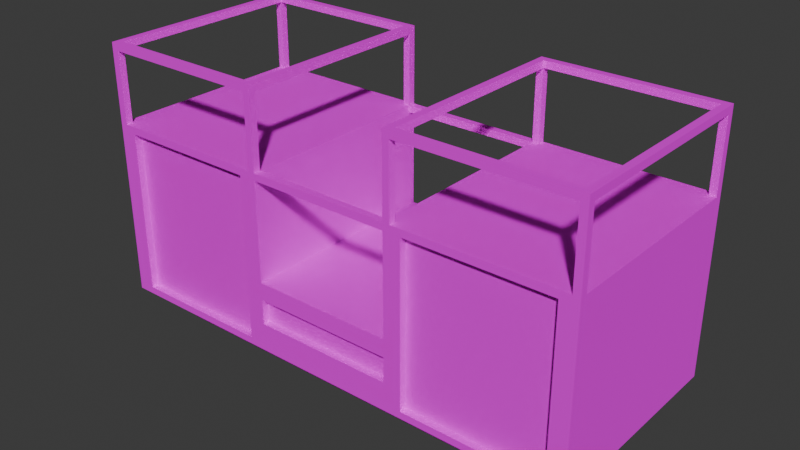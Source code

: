 # Source: cafet.blend  (saved by Blender 4.1.24; exported with 4.5.12 LTS)
import bpy
from mathutils import Matrix  # noqa: F401  (used for matrix-valued properties, if any)

bpy.ops.wm.read_factory_settings(use_empty=True)
scene = bpy.context.scene
scene.name = 'Scene'

# ---- collections
col_collection = bpy.data.collections.new('Collection'); scene.collection.children.link(col_collection)

# ---- images (referenced by path relative to the original .blend; pixels are not part of the script)
import os
ASSET_DIR = os.environ.get("B2B_ASSET_DIR", "")  # directory of the original .blend (textures are referenced by path, not embedded)
HERE = os.path.dirname(os.path.abspath(__file__))  # packed textures are extracted next to this script under _unpacked/

def load_image(name, relpath, width, height, colorspace="sRGB"):
    """Load a texture the original file referenced (path relative to the .blend, or extracted next to this script)."""
    p = next((c for c in (os.path.join(HERE, relpath), os.path.join(ASSET_DIR, relpath)) if relpath and os.path.exists(c)), "")
    if p:
        img = bpy.data.images.load(p, check_existing=True)
        img.name = name
    else:  # same state as the original file: an image datablock whose file is absent (Cycles renders it pink)
        img = bpy.data.images.new(name, width, height)
        img.source = "FILE"
        img.filepath = "//" + (relpath or name)
    img.colorspace_settings.name = colorspace
    return img
img_1 = load_image('�������� �1', '�������� �1', 1024, 1024, 'sRGB')
img_2 = load_image('�������� �2', '�������� �2', 1024, 1024, 'sRGB')

# ---- materials (node trees are filled in below, after node groups)
mat_1 = bpy.data.materials.new('�������� �1')
mat_1.use_transparent_shadow = False
mat_1.diffuse_color = (0.8431, 0.8157, 0.7529, 1.0)
mat_1.roughness = 0.9553
mat_1.specular_intensity = 0.8
mat_1.metallic = 1.0
mat_2 = bpy.data.materials.new('�������� �2')
mat_2.use_transparent_shadow = False
mat_2.diffuse_color = (1.0, 1.0, 1.0, 1.0)
mat_2.roughness = 0.9553
mat_2.specular_intensity = 0.8
mat_2.metallic = 1.0

# ---- material node trees
mat_1.use_nodes = True; mat_1.node_tree.nodes.clear()
_N = mat_1.node_tree.nodes; _L = mat_1.node_tree.links
n0 = _N.new('ShaderNodeBsdfPrincipled'); n0.name = 'Principled BSDF'; n0.location = (10, 300)
n0.inputs[1].default_value = 1.0
n0.inputs[2].default_value = 0.9553
n0.inputs[13].default_value = 0.8
n0.inputs[27].default_value = (0.0, 0.0, 0.0, 1.0)
n0.inputs[28].default_value = 1.0
n1 = _N.new('ShaderNodeOutputMaterial'); n1.name = 'Material Output'; n1.location = (300, 300)
n2 = _N.new('ShaderNodeNormalMap'); n2.name = 'Normal Map'; n2.location = (-300, -300)
n2.label = 'Normal/Map'
n3 = _N.new('ShaderNodeTexImage'); n3.name = 'Image Texture'; n3.location = (-300, 600)
n3.image = img_1
_L.new(n0.outputs[0], n1.inputs[0])
_L.new(n2.outputs[0], n0.inputs[5])
_L.new(n3.outputs[0], n0.inputs[0])
n1.is_active_output = True
mat_2.use_nodes = True; mat_2.node_tree.nodes.clear()
_N = mat_2.node_tree.nodes; _L = mat_2.node_tree.links
n0 = _N.new('ShaderNodeBsdfPrincipled'); n0.name = 'Principled BSDF'; n0.location = (10, 300)
n0.inputs[1].default_value = 1.0
n0.inputs[2].default_value = 0.9553
n0.inputs[13].default_value = 0.8
n0.inputs[27].default_value = (0.0, 0.0, 0.0, 1.0)
n0.inputs[28].default_value = 1.0
n1 = _N.new('ShaderNodeOutputMaterial'); n1.name = 'Material Output'; n1.location = (300, 300)
n2 = _N.new('ShaderNodeNormalMap'); n2.name = 'Normal Map'; n2.location = (-300, -300)
n2.label = 'Normal/Map'
n3 = _N.new('ShaderNodeTexImage'); n3.name = 'Image Texture'; n3.location = (-300, 600)
n3.image = img_2
_L.new(n0.outputs[0], n1.inputs[0])
_L.new(n2.outputs[0], n0.inputs[5])
_L.new(n3.outputs[0], n0.inputs[0])
n1.is_active_output = True

# ---- world
world_world = bpy.data.worlds.new('World'); scene.world = world_world
world_world.use_nodes = True; world_world.node_tree.nodes.clear()
_N = world_world.node_tree.nodes; _L = world_world.node_tree.links
n0 = _N.new('ShaderNodeOutputWorld'); n0.name = 'World Output'; n0.location = (300, 300)
n1 = _N.new('ShaderNodeBackground'); n1.name = 'Background'; n1.location = (10, 300)
n1.inputs[0].default_value = (0.05088, 0.05088, 0.05088, 1.0)
_L.new(n1.outputs[0], n0.inputs[0])
n0.is_active_output = True
world_world.color = (0.05088, 0.05088, 0.05088)
world_world.use_sun_shadow = False
world_world.sun_shadow_jitter_overblur = 0.0

# ---- meshes
me_mesh = bpy.data.meshes.new('Mesh')
me_mesh.from_pydata([(-20.0, 48.0, 8.0), (-20.0, 20.0, 10.0), (-20.0, 48.0, 10.0), (-20.0, 48.0, -48.0), (-20.0, 20.0, -50.0), (-20.0, 50.0, 8.0), (-20.0, 50.0, -48.0), (-20.0, 48.0, -50.0), (-20.0, 70.0, -48.0), (-20.0, 70.0, 8.0), (-20.0, 72.0, -50.0), (-20.0, 50.0, -50.0), (-20.0, 72.0, 10.0), (-20.0, 50.0, 10.0), (20.0, 48.0, -48.0), (20.0, 50.0, 8.0), (20.0, 48.0, 8.0), (20.0, 50.0, -48.0), (20.0, 48.0, -50.0), (20.0, 20.0, -50.0), (20.0, 20.0, 10.0), (20.0, 48.0, 10.0), (20.0, 50.0, 10.0), (20.0, 70.0, 8.0), (20.0, 72.0, 10.0), (20.0, 70.0, -48.0), (20.0, 50.0, -50.0), (20.0, 72.0, -50.0), (22.0, 50.0, 10.0), (22.0, 50.0, 8.0), (68.0, 50.0, 8.0), (68.0, 50.0, -50.0), (22.0, 50.0, -48.0), (22.0, 50.0, -50.0), (68.0, 50.0, -48.0), (68.0, 50.0, 10.0), (70.0, 50.0, -48.0), (70.0, 50.0, 8.0), (-68.0, 50.0, 10.0), (-68.0, 50.0, 8.0), (-22.0, 50.0, 8.0), (-22.0, 50.0, -50.0), (-68.0, 50.0, -48.0), (-68.0, 50.0, -50.0), (-22.0, 50.0, -48.0), (-70.0, 50.0, 8.0), (-70.0, 50.0, -48.0), (-22.0, 50.0, 10.0), (-60.0, 0.0, -40.0), (-60.0, -10.0, 7.105e-15), (-60.0, -10.0, -40.0), (-60.0, 0.0, 7.105e-15), (60.0, 0.0, -40.0), (60.0, -10.0, -40.0), (60.0, 0.0, 1.421e-14), (60.0, -10.0, 1.421e-14), (-70.0, 0.0, 10.0), (-70.0, 0.0, -50.0), (-70.0, 72.0, -50.0), (-70.0, 70.0, 8.0), (-70.0, 70.0, -48.0), (-70.0, 72.0, 10.0), (65.0, 48.0, 10.0), (70.0, 0.0, 10.0), (65.0, 2.0, 10.0), (25.0, 48.0, 10.0), (-65.0, 48.0, 10.0), (-65.0, 2.0, 10.0), (-25.0, 48.0, 10.0), (-20.0, 8.0, 10.0), (-25.0, 2.0, 10.0), (-20.0, 15.0, 10.0), (25.0, 2.0, 10.0), (-68.0, 70.0, 10.0), (22.0, 70.0, 10.0), (20.0, 8.0, 10.0), (20.0, 15.0, 10.0), (70.0, 72.0, 10.0), (68.0, 70.0, 10.0), (-22.0, 70.0, 10.0), (70.0, 0.0, -50.0), (70.0, 70.0, -48.0), (70.0, 70.0, 8.0), (70.0, 72.0, -50.0), (-22.0, 70.0, -50.0), (68.0, 70.0, -50.0), (22.0, 70.0, -50.0), (-68.0, 70.0, -50.0), (-65.0, 48.0, 8.0), (-65.0, 2.0, 8.0), (-25.0, 48.0, 8.0), (-25.0, 2.0, 8.0), (25.0, 2.0, 8.0), (25.0, 48.0, 8.0), (65.0, 48.0, 8.0), (65.0, 2.0, 8.0), (-20.0, 15.0, 8.0), (-20.0, 8.0, 8.0), (20.0, 15.0, 8.0), (20.0, 8.0, 8.0), (-68.0, 70.0, -48.0), (-68.0, 70.0, 8.0), (-22.0, 70.0, 8.0), (-22.0, 70.0, -48.0), (22.0, 70.0, -48.0), (22.0, 70.0, 8.0), (68.0, 70.0, 8.0), (68.0, 70.0, -48.0), (68.0, 72.0, -48.0), (22.0, 72.0, -48.0), (68.0, 72.0, 8.0), (22.0, 72.0, 8.0), (-22.0, 72.0, -48.0), (-22.0, 72.0, 8.0), (-68.0, 72.0, 8.0), (-68.0, 72.0, -48.0)], [], [(0, 2, 1), (3, 0, 1), (1, 4, 3), (0, 6, 5), (0, 3, 6), (7, 3, 4), (8, 10, 9), (8, 11, 10), (10, 12, 9), (9, 12, 13), (9, 13, 5), (8, 6, 11), (14, 16, 15), (14, 15, 17), (18, 19, 14), (20, 21, 16), (20, 16, 19), (19, 16, 14), (22, 23, 15), (24, 25, 23), (22, 24, 23), (26, 25, 27), (24, 27, 25), (17, 25, 26), (28, 30, 29), (31, 33, 32), (32, 29, 34), (31, 32, 34), (32, 17, 15), (15, 29, 32), (35, 30, 28), (34, 29, 30), (36, 34, 30), (30, 37, 36), (38, 40, 39), (41, 43, 42), (42, 39, 44), (41, 42, 44), (42, 46, 45), (45, 39, 42), (47, 40, 38), (44, 39, 40), (6, 44, 40), (40, 5, 6), (48, 50, 49), (48, 49, 51), (52, 53, 50), (52, 50, 48), (54, 55, 53), (54, 53, 52), (51, 49, 55), (51, 55, 54), (49, 53, 55), (49, 50, 53), (45, 57, 56), (45, 46, 57), (57, 46, 58), (59, 61, 60), (61, 45, 56), (58, 46, 60), (61, 59, 45), (61, 58, 60), (62, 64, 63), (65, 35, 28), (61, 56, 38), (56, 67, 66), (66, 68, 47), (21, 20, 65), (69, 71, 70), (56, 72, 70), (38, 66, 47), (21, 22, 2), (73, 61, 38), (70, 67, 56), (74, 22, 28), (56, 63, 72), (65, 62, 35), (70, 1, 68), (74, 24, 22), (64, 72, 63), (72, 76, 75), (72, 75, 70), (71, 20, 1), (76, 72, 20), (71, 1, 70), (75, 69, 70), (74, 78, 77), (21, 65, 28), (77, 35, 63), (63, 35, 62), (77, 78, 35), (77, 24, 74), (73, 79, 12), (66, 38, 56), (13, 79, 47), (2, 13, 47), (13, 12, 79), (12, 61, 73), (47, 68, 2), (2, 68, 1), (72, 65, 20), (71, 76, 20), (21, 28, 22), (22, 13, 2), (36, 63, 80), (36, 37, 63), (63, 37, 77), (81, 83, 82), (83, 36, 80), (77, 37, 82), (83, 81, 36), (83, 77, 82), (11, 41, 84), (11, 84, 10), (85, 83, 31), (80, 19, 31), (86, 33, 26), (11, 18, 7), (27, 83, 85), (80, 31, 83), (31, 18, 33), (31, 19, 18), (27, 85, 86), (26, 27, 86), (10, 84, 58), (84, 87, 58), (58, 43, 57), (4, 57, 43), (58, 87, 43), (41, 7, 43), (80, 4, 19), (4, 43, 7), (80, 57, 4), (41, 11, 7), (33, 18, 26), (18, 11, 26), (48, 51, 56), (56, 57, 48), (80, 48, 57), (80, 54, 52), (80, 52, 48), (56, 54, 63), (80, 63, 54), (56, 51, 54), (19, 1, 20), (1, 19, 4), (88, 67, 89), (88, 66, 67), (90, 66, 88), (90, 68, 66), (70, 68, 90), (90, 91, 70), (70, 91, 89), (89, 67, 70), (65, 72, 92), (92, 93, 65), (94, 65, 93), (94, 62, 65), (64, 62, 94), (94, 95, 64), (64, 95, 92), (92, 72, 64), (96, 69, 97), (96, 71, 69), (98, 71, 96), (98, 76, 71), (76, 98, 99), (99, 75, 76), (75, 99, 97), (97, 69, 75), (96, 99, 98), (99, 96, 97), (46, 100, 60), (46, 42, 100), (42, 87, 100), (42, 43, 87), (38, 101, 73), (38, 39, 101), (39, 59, 101), (39, 45, 59), (5, 102, 9), (5, 40, 102), (40, 79, 102), (40, 47, 79), (41, 103, 84), (41, 44, 103), (44, 8, 103), (44, 6, 8), (17, 104, 25), (17, 32, 104), (32, 86, 104), (32, 33, 86), (28, 105, 74), (28, 29, 105), (29, 23, 105), (29, 15, 23), (37, 106, 82), (37, 30, 106), (30, 78, 106), (30, 35, 78), (31, 107, 85), (31, 34, 107), (34, 81, 107), (34, 36, 81), (25, 104, 105), (25, 105, 23), (107, 86, 85), (86, 107, 104), (78, 105, 106), (105, 78, 74), (82, 107, 81), (107, 82, 106), (108, 83, 27), (108, 27, 109), (83, 108, 77), (110, 77, 108), (27, 111, 109), (77, 111, 24), (27, 24, 111), (77, 110, 111), (108, 106, 110), (106, 108, 107), (109, 107, 108), (107, 109, 104), (111, 104, 109), (104, 111, 105), (110, 105, 111), (105, 110, 106), (60, 100, 101), (60, 101, 59), (103, 87, 84), (87, 103, 100), (79, 101, 102), (101, 79, 73), (9, 103, 8), (103, 9, 102), (112, 113, 12), (112, 10, 58), (12, 114, 61), (61, 114, 58), (12, 113, 114), (112, 58, 115), (12, 10, 112), (114, 115, 58), (114, 100, 115), (100, 114, 101), (113, 101, 114), (101, 113, 102), (112, 102, 113), (102, 112, 103), (115, 103, 112), (103, 115, 100), (5, 15, 16), (16, 0, 5), (5, 22, 15), (5, 13, 22), (2, 16, 21), (2, 0, 16), (17, 3, 14), (17, 6, 3), (3, 18, 14), (3, 7, 18), (11, 17, 26), (11, 6, 17)])
me_mesh.polygons.foreach_set('use_smooth', [True] * 264)
_k = set([(0, 2), (0, 5), (0, 16), (1, 2), (1, 4), (1, 20), (2, 21), (3, 6), (3, 7), (3, 14), (4, 7), (4, 19), (5, 6), (5, 9), (5, 13), (5, 15), (5, 40), (6, 8), (6, 11), (6, 17), (6, 44), (7, 18), (8, 9), (8, 103), (9, 102), (10, 11), (10, 12), (10, 58), (11, 26), (12, 13), (12, 61), (13, 22), (14, 17), (14, 18), (15, 16), (15, 17), (15, 22), (15, 23), (15, 29), (16, 21), (17, 25), (17, 26), (17, 32), (18, 19), (19, 20), (20, 21), (22, 24), (23, 25), (23, 105), (24, 27), (24, 77), (25, 104), (26, 27), (27, 83), (28, 29), (28, 35), (28, 74), (29, 105), (30, 35), (30, 37), (30, 106), (31, 33), (31, 34), (31, 85), (32, 33), (32, 104), (33, 86), (34, 36), (34, 107), (35, 78), (36, 37), (36, 81), (37, 82), (38, 39), (38, 47), (38, 73), (39, 45), (39, 101), (40, 47), (40, 102), (41, 43), (41, 44), (41, 84), (42, 43), (42, 46), (42, 100), (43, 87), (44, 103), (45, 46), (45, 59), (46, 60), (47, 79), (48, 50), (48, 51), (48, 52), (49, 50), (49, 51), (49, 55), (50, 53), (51, 54), (52, 53), (52, 54), (53, 55), (54, 55), (56, 57), (56, 61), (56, 63), (57, 58), (57, 80), (58, 61), (59, 60), (59, 101), (60, 100), (62, 64), (62, 65), (62, 94), (63, 77), (63, 80), (64, 72), (64, 92), (64, 95), (65, 72), (65, 93), (65, 94), (66, 67), (66, 68), (66, 88), (66, 90), (67, 70), (67, 88), (67, 89), (68, 70), (68, 90), (69, 71), (69, 75), (69, 97), (70, 89), (70, 91), (71, 76), (71, 96), (72, 92), (73, 79), (73, 101), (74, 78), (74, 105), (75, 76), (75, 99), (76, 98), (77, 83), (78, 106), (79, 102), (80, 83), (81, 82), (81, 107), (82, 106), (84, 87), (84, 103), (85, 86), (85, 107), (86, 104), (87, 100), (96, 97), (96, 98), (97, 99), (98, 99), (100, 101), (100, 103), (100, 115), (101, 102), (101, 114), (102, 103), (102, 113), (103, 112), (104, 105), (104, 107), (104, 109), (105, 106), (105, 111), (106, 107), (106, 110), (107, 108), (108, 109), (108, 110), (109, 111), (110, 111), (112, 113), (112, 115), (113, 114), (114, 115)])
me_mesh.attributes.new('sharp_edge', 'BOOLEAN', 'EDGE').data.foreach_set('value', [ (min(e.vertices), max(e.vertices)) in _k for e in me_mesh.edges])
_uv = me_mesh.uv_layers.new(name='DiffuseUV')
_uv.uv.foreach_set('vector', [0.9667, 0.9333, 1.0, 0.9333, 1.0, 0.0, 0.03333, 0.9333, 0.9667, 0.9333, 1.0, 0.0, 1.0, 0.0, 0.0, 0.0, 0.03333, 0.9333, 0.9667, 0.9333, 0.03333, 1.0, 0.9667, 1.0, 0.9667, 0.9333, 0.03333, 0.9333, 0.03333, 1.0, 2.095e-10, 0.9333, 0.03333, 0.9333, 0.0, 0.0, 0.03333, 0.9091, 3.26e-10, 1.0, 0.9667, 0.9091, 0.03333, 0.9091, 0.0, 0.0, 3.26e-10, 1.0, 3.26e-10, 1.0, 1.0, 1.0, 0.9667, 0.9091, 0.9667, 0.9091, 1.0, 1.0, 1.0, 0.0, 0.9667, 0.9091, 1.0, 0.0, 0.9667, 0.0, 0.03333, 0.9091, 0.03333, 0.0, 0.0, 0.0, 0.9667, 0.9333, 0.03333, 0.9333, 0.03333, 1.0, 0.9667, 0.9333, 0.03333, 1.0, 0.9667, 1.0, 1.0, 0.9333, 1.0, 0.0, 0.9667, 0.9333, 0.0, 0.0, 0.0, 0.9333, 0.03333, 0.9333, 0.0, 0.0, 0.03333, 0.9333, 1.0, 0.0, 1.0, 0.0, 0.03333, 0.9333, 0.9667, 0.9333, 0.0, 0.0, 0.03333, 0.9091, 0.03333, 0.0, 0.0, 1.0, 0.9667, 0.9091, 0.03333, 0.9091, 0.0, 0.0, 0.0, 1.0, 0.03333, 0.9091, 1.0, 0.0, 0.9667, 0.9091, 1.0, 1.0, 0.0, 1.0, 1.0, 1.0, 0.9667, 0.9091, 0.9667, 0.0, 0.9667, 0.9091, 1.0, 0.0, 1.0, 0.04, 0.9667, 0.96, 0.9667, 0.04, 0.0, 0.96, 0.0, 0.04, 0.03333, 0.04, 0.03333, 0.04, 0.9667, 0.04, 0.03333, 0.96, 0.0, 0.96, 0.03333, 0.04, 0.03333, 0.96, 0.03333, 0.04, 0.03333, 0.0, 0.9667, 0.0, 0.9667, 0.0, 0.9667, 0.04, 0.03333, 0.04, 1.0, 0.96, 0.9667, 0.96, 1.0, 0.04, 0.03333, 0.96, 0.9667, 0.04, 0.9667, 0.96, 0.03333, 1.0, 0.03333, 0.96, 0.9667, 0.96, 0.9667, 0.96, 0.9667, 1.0, 0.03333, 1.0, 1.0, 0.04, 0.9667, 0.96, 0.9667, 0.04, 0.0, 0.96, 0.0, 0.04, 0.03333, 0.04, 0.03333, 0.04, 0.9667, 0.04, 0.03333, 0.96, 0.0, 0.96, 0.03333, 0.04, 0.03333, 0.96, 0.03333, 0.04, 0.03333, 0.0, 0.9667, 0.0, 0.9667, 0.0, 0.9667, 0.04, 0.03333, 0.04, 1.0, 0.96, 0.9667, 0.96, 1.0, 0.04, 0.03333, 0.96, 0.9667, 0.04, 0.9667, 0.96, 0.03333, 1.0, 0.03333, 0.96, 0.9667, 0.96, 0.9667, 0.96, 0.9667, 1.0, 0.03333, 1.0, 3.26e-10, 1.0, 0.0, 0.0, 1.0, 0.0, 3.26e-10, 1.0, 1.0, 0.0, 1.0, 1.0, 0.0, 1.0, 0.0, 0.0, 1.0, 0.0, 0.0, 1.0, 1.0, 0.0, 1.0, 1.0, 0.0, 1.0, 0.0, 0.0, 1.0, 0.0, 0.0, 1.0, 1.0, 0.0, 1.0, 1.0, 3.26e-10, 1.0, 0.0, 0.0, 1.0, 0.0, 3.26e-10, 1.0, 1.0, 0.0, 1.0, 1.0, 1.0, 0.0, 0.0, 1.0, 1.0, 1.0, 1.0, 0.0, 0.0, 0.0, 0.0, 1.0, 0.03333, 0.6944, 1.0, 0.0, 0.0, 0.0, 0.03333, 0.6944, 0.9667, 0.6944, 1.0, 0.0, 1.0, 0.0, 0.9667, 0.6944, 1.0, 1.0, 0.03333, 0.9722, 0.0, 1.0, 0.9667, 0.9722, 0.0, 1.0, 0.03333, 0.6944, 0.0, 0.0, 1.0, 1.0, 0.9667, 0.6944, 0.9667, 0.9722, 0.0, 1.0, 0.03333, 0.9722, 0.03333, 0.6944, 0.0, 1.0, 1.0, 1.0, 0.9667, 0.9722, 0.03571, 0.6667, 0.03571, 0.02778, 0.0, 0.0, 0.3214, 0.6667, 0.01429, 0.6944, 0.3429, 0.6944, 1.0, 1.0, 1.0, 0.0, 0.9857, 0.6944, 1.0, 0.0, 0.9643, 0.02778, 0.9643, 0.6667, 0.9643, 0.6667, 0.6786, 0.6667, 0.6571, 0.6944, 0.3571, 0.6667, 0.3571, 0.2778, 0.3214, 0.6667, 0.6429, 0.1111, 0.6429, 0.2083, 0.6786, 0.02778, 1.0, 0.0, 0.3214, 0.02778, 0.6786, 0.02778, 0.9857, 0.6944, 0.9643, 0.6667, 0.6571, 0.6944, 0.3571, 0.6667, 0.3571, 0.6944, 0.6429, 0.6667, 0.9857, 0.9722, 1.0, 1.0, 0.9857, 0.6944, 0.6786, 0.02778, 0.9643, 0.02778, 1.0, 0.0, 0.3429, 0.9722, 0.3571, 0.6944, 0.3429, 0.6944, 1.0, 0.0, 0.0, 0.0, 0.3214, 0.02778, 0.3214, 0.6667, 0.03571, 0.6667, 0.01429, 0.6944, 0.6786, 0.02778, 0.6429, 0.2778, 0.6786, 0.6667, 0.3429, 0.9722, 0.3571, 1.0, 0.3571, 0.6944, 0.03571, 0.02778, 0.3214, 0.02778, 0.0, 0.0, 0.3214, 0.02778, 0.3571, 0.2083, 0.3571, 0.1111, 0.3214, 0.02778, 0.3571, 0.1111, 0.6786, 0.02778, 0.6429, 0.2083, 0.3571, 0.2778, 0.6429, 0.2778, 0.3571, 0.2083, 0.3214, 0.02778, 0.3571, 0.2778, 0.6429, 0.2083, 0.6429, 0.2778, 0.6786, 0.02778, 0.3571, 0.1111, 0.6429, 0.1111, 0.6786, 0.02778, 0.3429, 0.9722, 0.01429, 0.9722, 0.0, 1.0, 0.3571, 0.6667, 0.3214, 0.6667, 0.3429, 0.6944, 0.0, 1.0, 0.01429, 0.6944, 0.0, 0.0, 0.0, 0.0, 0.01429, 0.6944, 0.03571, 0.6667, 0.0, 1.0, 0.01429, 0.9722, 0.01429, 0.6944, 0.0, 1.0, 0.3571, 1.0, 0.3429, 0.9722, 0.9857, 0.9722, 0.6571, 0.9722, 0.6429, 1.0, 0.9643, 0.6667, 0.9857, 0.6944, 1.0, 0.0, 0.6429, 0.6944, 0.6571, 0.9722, 0.6571, 0.6944, 0.6429, 0.6667, 0.6429, 0.6944, 0.6571, 0.6944, 0.6429, 0.6944, 0.6429, 1.0, 0.6571, 0.9722, 0.6429, 1.0, 1.0, 1.0, 0.9857, 0.9722, 0.6571, 0.6944, 0.6786, 0.6667, 0.6429, 0.6667, 0.6429, 0.6667, 0.6786, 0.6667, 0.6429, 0.2778, 0.3214, 0.02778, 0.3214, 0.6667, 0.3571, 0.2778, 0.6429, 0.2083, 0.3571, 0.2083, 0.3571, 0.2778, 0.3571, 0.6667, 0.3429, 0.6944, 0.3571, 0.6944, 0.3571, 0.6944, 0.6429, 0.6944, 0.6429, 0.6667, 0.03333, 0.6944, 1.0, 0.0, 0.0, 0.0, 0.03333, 0.6944, 0.9667, 0.6944, 1.0, 0.0, 1.0, 0.0, 0.9667, 0.6944, 1.0, 1.0, 0.03333, 0.9722, 3.26e-10, 1.0, 0.9667, 0.9722, 3.26e-10, 1.0, 0.03333, 0.6944, 0.0, 0.0, 1.0, 1.0, 0.9667, 0.6944, 0.9667, 0.9722, 3.26e-10, 1.0, 0.03333, 0.9722, 0.03333, 0.6944, 3.26e-10, 1.0, 1.0, 1.0, 0.9667, 0.9722, 0.3571, 0.6944, 0.3429, 0.6944, 0.3429, 0.9722, 0.3571, 0.6944, 0.3429, 0.9722, 0.3571, 1.0, 0.9857, 0.9722, 1.0, 1.0, 0.9857, 0.6944, 1.0, 0.0, 0.6429, 0.2778, 0.9857, 0.6944, 0.6571, 0.9722, 0.6571, 0.6944, 0.6429, 0.6944, 0.3571, 0.6944, 0.6429, 0.6667, 0.3571, 0.6667, 0.6429, 1.0, 1.0, 1.0, 0.9857, 0.9722, 1.0, 0.0, 0.9857, 0.6944, 1.0, 1.0, 0.9857, 0.6944, 0.6429, 0.6667, 0.6571, 0.6944, 0.9857, 0.6944, 0.6429, 0.2778, 0.6429, 0.6667, 0.6429, 1.0, 0.9857, 0.9722, 0.6571, 0.9722, 0.6429, 0.6944, 0.6429, 1.0, 0.6571, 0.9722, 0.3571, 1.0, 0.3429, 0.9722, 3.26e-10, 1.0, 0.3429, 0.9722, 0.01429, 0.9722, 3.26e-10, 1.0, 3.26e-10, 1.0, 0.01429, 0.6944, 0.0, 0.0, 0.3571, 0.2778, 0.0, 0.0, 0.01429, 0.6944, 3.26e-10, 1.0, 0.01429, 0.9722, 0.01429, 0.6944, 0.3429, 0.6944, 0.3571, 0.6667, 0.01429, 0.6944, 1.0, 0.0, 0.3571, 0.2778, 0.6429, 0.2778, 0.3571, 0.2778, 0.01429, 0.6944, 0.3571, 0.6667, 1.0, 0.0, 0.0, 0.0, 0.3571, 0.2778, 0.3429, 0.6944, 0.3571, 0.6944, 0.3571, 0.6667, 0.6571, 0.6944, 0.6429, 0.6667, 0.6429, 0.6944, 0.6429, 0.6667, 0.3571, 0.6944, 0.6429, 0.6944, 0.1667, 0.07143, 0.8333, 0.07143, 1.0, 0.0, 1.0, 0.0, 0.0, 0.0, 0.1667, 0.07143, 0.0, 1.0, 0.1667, 0.07143, 0.0, 0.0, 0.0, 1.0, 0.8333, 0.9286, 0.1667, 0.9286, 0.0, 1.0, 0.1667, 0.9286, 0.1667, 0.07143, 1.0, 0.0, 0.8333, 0.9286, 1.0, 1.0, 0.0, 1.0, 1.0, 1.0, 0.8333, 0.9286, 1.0, 0.0, 0.8333, 0.07143, 0.8333, 0.9286, 0.0, 1.0, 1.0, 0.0, 1.0, 1.0, 1.0, 0.0, 0.0, 1.0, 0.0, 0.0, 3.26e-10, 1.0, 1.0, 0.0, 0.0, 0.0, 3.26e-10, 1.0, 1.0, 1.0, 1.0, 0.0, 3.26e-10, 1.0, 1.0, 0.0, 0.0, 0.0, 3.26e-10, 1.0, 1.0, 1.0, 1.0, 0.0, 0.0, 1.0, 1.0, 1.0, 1.0, 0.0, 1.0, 0.0, 0.0, 0.0, 0.0, 1.0, 0.0, 1.0, 1.0, 1.0, 1.0, 0.0, 1.0, 0.0, 0.0, 0.0, 0.0, 1.0, 3.26e-10, 1.0, 1.0, 1.0, 1.0, 0.0, 1.0, 0.0, 0.0, 0.0, 3.26e-10, 1.0, 3.26e-10, 1.0, 1.0, 0.0, 0.0, 0.0, 3.26e-10, 1.0, 1.0, 1.0, 1.0, 0.0, 0.0, 1.0, 1.0, 1.0, 1.0, 0.0, 1.0, 0.0, 0.0, 0.0, 0.0, 1.0, 0.0, 1.0, 1.0, 1.0, 1.0, 0.0, 1.0, 0.0, 0.0, 0.0, 0.0, 1.0, 3.26e-10, 1.0, 1.0, 0.0, 0.0, 0.0, 3.26e-10, 1.0, 1.0, 1.0, 1.0, 0.0, 3.26e-10, 1.0, 1.0, 0.0, 0.0, 0.0, 3.26e-10, 1.0, 1.0, 1.0, 1.0, 0.0, 0.0, 1.0, 1.0, 1.0, 1.0, 0.0, 1.0, 0.0, 0.0, 0.0, 0.0, 1.0, 0.0, 1.0, 1.0, 1.0, 1.0, 0.0, 1.0, 0.0, 0.0, 0.0, 0.0, 1.0, 0.0, 1.0, 1.0, 0.0, 1.0, 1.0, 1.0, 0.0, 0.0, 1.0, 0.0, 0.0, 1.0, 0.0, 0.0, 1.0, 1.0, 1.0, 1.0, 0.0, 0.0, 0.0, 0.0, 1.0, 1.0, 0.0, 3.26e-10, 1.0, 1.0, 1.0, 1.0, 0.0, 0.0, 0.0, 3.26e-10, 1.0, 1.0, 0.0, 0.0, 1.0, 1.0, 1.0, 1.0, 0.0, 0.0, 0.0, 0.0, 1.0, 1.0, 0.0, 3.26e-10, 1.0, 1.0, 1.0, 1.0, 0.0, 0.0, 0.0, 3.26e-10, 1.0, 1.0, 0.0, 0.0, 1.0, 1.0, 1.0, 1.0, 0.0, 0.0, 0.0, 0.0, 1.0, 1.0, 0.0, 3.26e-10, 1.0, 1.0, 1.0, 1.0, 0.0, 0.0, 0.0, 3.26e-10, 1.0, 1.0, 0.0, 0.0, 1.0, 1.0, 1.0, 1.0, 0.0, 0.0, 0.0, 0.0, 1.0, 1.0, 0.0, 3.26e-10, 1.0, 1.0, 1.0, 1.0, 0.0, 0.0, 0.0, 3.26e-10, 1.0, 1.0, 0.0, 0.0, 1.0, 1.0, 1.0, 1.0, 0.0, 0.0, 0.0, 0.0, 1.0, 1.0, 0.0, 3.26e-10, 1.0, 1.0, 1.0, 1.0, 0.0, 0.0, 0.0, 3.26e-10, 1.0, 1.0, 0.0, 0.0, 1.0, 1.0, 1.0, 1.0, 0.0, 0.0, 0.0, 0.0, 1.0, 1.0, 0.0, 3.26e-10, 1.0, 1.0, 1.0, 1.0, 0.0, 0.0, 0.0, 3.26e-10, 1.0, 1.0, 0.0, 0.0, 1.0, 1.0, 1.0, 1.0, 0.0, 0.0, 0.0, 0.0, 1.0, 1.0, 0.0, 3.26e-10, 1.0, 1.0, 1.0, 1.0, 0.0, 0.0, 0.0, 3.26e-10, 1.0, 1.0, 0.0, 0.0, 1.0, 1.0, 1.0, 1.0, 0.0, 0.0, 0.0, 0.0, 1.0, 1.0, 0.0, 3.26e-10, 1.0, 1.0, 1.0, 1.0, 0.0, 0.0, 0.0, 3.26e-10, 1.0, 1.0, 0.0, 1.0, 1.0, 0.0, 1.0, 1.0, 0.0, 0.0, 1.0, 0.0, 0.0, 0.0, 1.0, 1.0, 0.0, 1.0, 1.0, 1.0, 0.0, 0.0, 1.0, 0.0, 0.0, 0.0, 1.0, 1.0, 0.0, 1.0, 1.0, 1.0, 0.0, 0.0, 1.0, 0.0, 0.0, 0.0, 1.0, 1.0, 0.0, 1.0, 1.0, 1.0, 0.0, 0.0, 1.0, 0.0, 0.0, 0.9667, 0.96, 1.0, 1.0, 1.0, 0.0, 0.9667, 0.96, 1.0, 0.0, 0.9667, 0.04, 1.0, 1.0, 0.9667, 0.96, 0.0, 1.0, 0.03333, 0.96, 0.0, 1.0, 0.9667, 0.96, 1.0, 0.0, 0.03333, 0.04, 0.9667, 0.04, 0.0, 1.0, 0.03333, 0.04, 0.0, 0.0, 1.0, 0.0, 0.0, 0.0, 0.03333, 0.04, 0.0, 1.0, 0.03333, 0.96, 0.03333, 0.04, 3.26e-10, 1.0, 1.0, 0.0, 1.0, 1.0, 1.0, 0.0, 3.26e-10, 1.0, 0.0, 0.0, 0.0, 1.0, 1.0, 0.0, 1.0, 1.0, 1.0, 0.0, 0.0, 1.0, 0.0, 0.0, 3.26e-10, 1.0, 1.0, 0.0, 1.0, 1.0, 1.0, 0.0, 3.26e-10, 1.0, 0.0, 0.0, 3.26e-10, 1.0, 1.0, 0.0, 1.0, 1.0, 1.0, 0.0, 3.26e-10, 1.0, 0.0, 0.0, 1.0, 0.0, 1.0, 1.0, 0.0, 1.0, 1.0, 0.0, 0.0, 1.0, 0.0, 0.0, 0.0, 1.0, 1.0, 0.0, 1.0, 1.0, 1.0, 0.0, 0.0, 1.0, 0.0, 0.0, 0.0, 1.0, 1.0, 0.0, 1.0, 1.0, 1.0, 0.0, 0.0, 1.0, 0.0, 0.0, 0.0, 1.0, 1.0, 0.0, 1.0, 1.0, 1.0, 0.0, 0.0, 1.0, 0.0, 0.0, 0.9667, 0.96, 0.03333, 0.96, 0.0, 1.0, 0.9667, 0.96, 1.0, 1.0, 1.0, 0.0, 0.0, 1.0, 0.03333, 0.04, 0.0, 0.0, 0.0, 0.0, 0.03333, 0.04, 1.0, 0.0, 0.0, 1.0, 0.03333, 0.96, 0.03333, 0.04, 0.9667, 0.96, 1.0, 0.0, 0.9667, 0.04, 0.0, 1.0, 1.0, 1.0, 0.9667, 0.96, 0.03333, 0.04, 0.9667, 0.04, 1.0, 0.0, 0.0, 1.0, 1.0, 0.0, 1.0, 1.0, 1.0, 0.0, 0.0, 1.0, 0.0, 0.0, 3.26e-10, 1.0, 1.0, 0.0, 1.0, 1.0, 1.0, 0.0, 3.26e-10, 1.0, 0.0, 0.0, 3.26e-10, 1.0, 1.0, 0.0, 1.0, 1.0, 1.0, 0.0, 3.26e-10, 1.0, 0.0, 0.0, 0.0, 1.0, 1.0, 0.0, 1.0, 1.0, 1.0, 0.0, 0.0, 1.0, 0.0, 0.0, 0.0, 1.0, 1.0, 1.0, 1.0, 0.0, 1.0, 0.0, 0.0, 0.0, 0.0, 1.0, 1.0, 0.0, 0.0, 1.0, 1.0, 1.0, 1.0, 0.0, 0.0, 0.0, 0.0, 1.0, 1.0, 0.0, 3.26e-10, 1.0, 1.0, 1.0, 1.0, 0.0, 0.0, 0.0, 3.26e-10, 1.0, 3.26e-10, 1.0, 1.0, 0.0, 0.0, 0.0, 3.26e-10, 1.0, 1.0, 1.0, 1.0, 0.0, 1.0, 0.0, 0.0, 1.0, 1.0, 1.0, 1.0, 0.0, 0.0, 0.0, 0.0, 1.0, 1.0, 0.0, 3.26e-10, 1.0, 1.0, 1.0, 1.0, 0.0, 0.0, 0.0, 3.26e-10, 1.0])
me_mesh.materials.append(mat_1)
me_mesh.update()
me_mesh.normals_split_custom_set([tuple(v) for v in zip(*[iter([1.0, 0.0, 0.0, 1.0, 0.0, 0.0, 1.0, 0.0, 0.0, 1.0, 0.0, 0.0, 1.0, 0.0, 0.0, 1.0, 0.0, 0.0, 1.0, 0.0, 0.0, 1.0, 0.0, 0.0, 1.0, 0.0, 0.0, 1.0, 0.0, 0.0, 1.0, 0.0, 0.0, 1.0, 0.0, 0.0, 1.0, 0.0, 0.0, 1.0, 0.0, 0.0, 1.0, 0.0, 0.0, 1.0, 0.0, 0.0, 1.0, 0.0, 0.0, 1.0, 0.0, 0.0, 1.0, 0.0, 0.0, 1.0, 0.0, 0.0, 1.0, 0.0, 0.0, 1.0, 0.0, 0.0, 1.0, 0.0, 0.0, 1.0, 0.0, 0.0, 1.0, 0.0, 0.0, 1.0, 0.0, 0.0, 1.0, 0.0, 0.0, 1.0, 0.0, 0.0, 1.0, 0.0, 0.0, 1.0, 0.0, 0.0, 1.0, 0.0, 0.0, 1.0, 0.0, 0.0, 1.0, 0.0, 0.0, 1.0, 0.0, 0.0, 1.0, 0.0, 0.0, 1.0, 0.0, 0.0, -1.0, 0.0, 0.0, -1.0, 0.0, 0.0, -1.0, 0.0, 0.0, -1.0, 0.0, 0.0, -1.0, 0.0, 0.0, -1.0, 0.0, 0.0, -1.0, 0.0, 0.0, -1.0, 0.0, 0.0, -1.0, 0.0, 0.0, -1.0, 0.0, 0.0, -1.0, 0.0, 0.0, -1.0, 0.0, 0.0, -1.0, 0.0, 0.0, -1.0, 0.0, 0.0, -1.0, 0.0, 0.0, -1.0, 0.0, 0.0, -1.0, 0.0, 0.0, -1.0, 0.0, 0.0, -1.0, 0.0, 0.0, -1.0, 0.0, 0.0, -1.0, 0.0, 0.0, -1.0, 0.0, 0.0, -1.0, 0.0, 0.0, -1.0, 0.0, 0.0, -1.0, 0.0, 0.0, -1.0, 0.0, 0.0, -1.0, 0.0, 0.0, -1.0, 0.0, 0.0, -1.0, 0.0, 0.0, -1.0, 0.0, 0.0, -1.0, 0.0, 0.0, -1.0, 0.0, 0.0, -1.0, 0.0, 0.0, -1.0, 0.0, 0.0, -1.0, 0.0, 0.0, -1.0, 0.0, 0.0, 0.0, 1.0, 0.0, 0.0, 1.0, 0.0, 0.0, 1.0, 0.0, 0.0, 1.0, 0.0, 0.0, 1.0, 0.0, 0.0, 1.0, 0.0, 0.0, 1.0, 0.0, 0.0, 1.0, 0.0, 0.0, 1.0, 0.0, 0.0, 1.0, 0.0, 0.0, 1.0, 0.0, 0.0, 1.0, 0.0, 0.0, 1.0, 0.0, 0.0, 1.0, 0.0, 0.0, 1.0, 0.0, 0.0, 1.0, 0.0, 0.0, 1.0, 0.0, 0.0, 1.0, 0.0, 0.0, 1.0, 0.0, 0.0, 1.0, 0.0, 0.0, 1.0, 0.0, 0.0, 1.0, 0.0, 0.0, 1.0, 0.0, 0.0, 1.0, 0.0, 0.0, 1.0, 0.0, 0.0, 1.0, 0.0, 0.0, 1.0, 0.0, 0.0, 1.0, 0.0, 0.0, 1.0, 0.0, 0.0, 1.0, 0.0, 0.0, 1.0, 0.0, 0.0, 1.0, 0.0, 0.0, 1.0, 0.0, 0.0, 1.0, 0.0, 0.0, 1.0, 0.0, 0.0, 1.0, 0.0, 0.0, 1.0, 0.0, 0.0, 1.0, 0.0, 0.0, 1.0, 0.0, 0.0, 1.0, 0.0, 0.0, 1.0, 0.0, 0.0, 1.0, 0.0, 0.0, 1.0, 0.0, 0.0, 1.0, 0.0, 0.0, 1.0, 0.0, 0.0, 1.0, 0.0, 0.0, 1.0, 0.0, 0.0, 1.0, 0.0, 0.0, 1.0, 0.0, 0.0, 1.0, 0.0, 0.0, 1.0, 0.0, 0.0, 1.0, 0.0, 0.0, 1.0, 0.0, 0.0, 1.0, 0.0, 0.0, 1.0, 0.0, 0.0, 1.0, 0.0, 0.0, 1.0, 0.0, 0.0, 1.0, 0.0, 0.0, 1.0, 0.0, 0.0, 1.0, 0.0, -1.0, 0.0, 0.0, -1.0, 0.0, 0.0, -1.0, 0.0, 0.0, -1.0, 0.0, 0.0, -1.0, 0.0, 0.0, -1.0, 0.0, 0.0, 0.0, 0.0, -1.0, 0.0, 0.0, -1.0, 0.0, 0.0, -1.0, 0.0, 0.0, -1.0, 0.0, 0.0, -1.0, 0.0, 0.0, -1.0, 1.0, 0.0, 0.0, 1.0, 0.0, 0.0, 1.0, 0.0, 0.0, 1.0, 0.0, 0.0, 1.0, 0.0, 0.0, 1.0, 0.0, 0.0, -5.921e-17, 0.0, 1.0, -5.921e-17, 0.0, 1.0, -5.921e-17, 0.0, 1.0, -5.921e-17, 0.0, 1.0, -5.921e-17, 0.0, 1.0, -5.921e-17, 0.0, 1.0, 0.0, -1.0, 0.0, 0.0, -1.0, 0.0, 0.0, -1.0, 0.0, 0.0, -1.0, 0.0, 0.0, -1.0, 0.0, 0.0, -1.0, 0.0, -1.0, 0.0, 0.0, -1.0, 0.0, 0.0, -1.0, 0.0, 0.0, -1.0, 0.0, 0.0, -1.0, 0.0, 0.0, -1.0, 0.0, 0.0, -1.0, 0.0, 0.0, -1.0, 0.0, 0.0, -1.0, 0.0, 0.0, -1.0, 0.0, 0.0, -1.0, 0.0, 0.0, -1.0, 0.0, 0.0, -1.0, 0.0, 0.0, -1.0, 0.0, 0.0, -1.0, 0.0, 0.0, -1.0, 0.0, 0.0, -1.0, 0.0, 0.0, -1.0, 0.0, 0.0, -1.0, 0.0, 0.0, -1.0, 0.0, 0.0, -1.0, 0.0, 0.0, -1.0, 0.0, 0.0, -1.0, 0.0, 0.0, -1.0, 0.0, 0.0, 0.0, 0.0, 1.0, 0.0, 0.0, 1.0, 0.0, 0.0, 1.0, 0.0, 0.0, 1.0, 0.0, 0.0, 1.0, 0.0, 0.0, 1.0, 0.0, 0.0, 1.0, 0.0, 0.0, 1.0, 0.0, 0.0, 1.0, 0.0, 0.0, 1.0, 0.0, 0.0, 1.0, 0.0, 0.0, 1.0, 0.0, 0.0, 1.0, 0.0, 0.0, 1.0, 0.0, 0.0, 1.0, 0.0, 0.0, 1.0, 0.0, 0.0, 1.0, 0.0, 0.0, 1.0, 0.0, 0.0, 1.0, 0.0, 0.0, 1.0, 0.0, 0.0, 1.0, 0.0, 0.0, 1.0, 0.0, 0.0, 1.0, 0.0, 0.0, 1.0, 0.0, 0.0, 1.0, 0.0, 0.0, 1.0, 0.0, 0.0, 1.0, 0.0, 0.0, 1.0, 0.0, 0.0, 1.0, 0.0, 0.0, 1.0, 0.0, 0.0, 1.0, 0.0, 0.0, 1.0, 0.0, 0.0, 1.0, 0.0, 0.0, 1.0, 0.0, 0.0, 1.0, 0.0, 0.0, 1.0, 0.0, 0.0, 1.0, 0.0, 0.0, 1.0, 0.0, 0.0, 1.0, 0.0, 0.0, 1.0, 0.0, 0.0, 1.0, 0.0, 0.0, 1.0, 0.0, 0.0, 1.0, 0.0, 0.0, 1.0, 0.0, 0.0, 1.0, 0.0, 0.0, 1.0, 0.0, 0.0, 1.0, 0.0, 0.0, 1.0, 0.0, 0.0, 1.0, 0.0, 0.0, 1.0, 0.0, 0.0, 1.0, 0.0, 0.0, 1.0, 0.0, 0.0, 1.0, 0.0, 0.0, 1.0, 0.0, 0.0, 1.0, 0.0, 0.0, 1.0, 0.0, 0.0, 1.0, 0.0, 0.0, 1.0, 0.0, 0.0, 1.0, 0.0, 0.0, 1.0, 0.0, 0.0, 1.0, 0.0, 0.0, 1.0, 0.0, 0.0, 1.0, 0.0, 0.0, 1.0, 0.0, 0.0, 1.0, 0.0, 0.0, 1.0, 0.0, 0.0, 1.0, 0.0, 0.0, 1.0, 0.0, 0.0, 1.0, 0.0, 0.0, 1.0, 0.0, 0.0, 1.0, 0.0, 0.0, 1.0, 0.0, 0.0, 1.0, 0.0, 0.0, 1.0, 0.0, 0.0, 1.0, 0.0, 0.0, 1.0, 0.0, 0.0, 1.0, 0.0, 0.0, 1.0, 0.0, 0.0, 1.0, 0.0, 0.0, 1.0, 0.0, 0.0, 1.0, 0.0, 0.0, 1.0, 0.0, 0.0, 1.0, 0.0, 0.0, 1.0, 0.0, 0.0, 1.0, 0.0, 0.0, 1.0, 0.0, 0.0, 1.0, 0.0, 0.0, 1.0, 0.0, 0.0, 1.0, 0.0, 0.0, 1.0, 0.0, 0.0, 1.0, 0.0, 0.0, 1.0, 0.0, 0.0, 1.0, 0.0, 0.0, 1.0, 0.0, 0.0, 1.0, 0.0, 0.0, 1.0, 0.0, 0.0, 1.0, 0.0, 0.0, 1.0, 0.0, 0.0, 1.0, 0.0, 0.0, 1.0, 0.0, 0.0, 1.0, 0.0, 0.0, 1.0, 0.0, 0.0, 1.0, 0.0, 0.0, 1.0, 0.0, 0.0, 1.0, 0.0, 0.0, 1.0, 0.0, 0.0, 1.0, 0.0, 0.0, 1.0, 0.0, 0.0, 1.0, 0.0, 0.0, 1.0, 0.0, 0.0, 1.0, 0.0, 0.0, 1.0, 0.0, 0.0, 1.0, 0.0, 0.0, 1.0, 0.0, 0.0, 1.0, 0.0, 0.0, 1.0, 0.0, 0.0, 1.0, 0.0, 0.0, 1.0, 0.0, 0.0, 1.0, 0.0, 0.0, 1.0, 0.0, 0.0, 1.0, 0.0, 0.0, 1.0, 0.0, 0.0, 1.0, 0.0, 0.0, 1.0, 0.0, 0.0, 1.0, 0.0, 0.0, 1.0, 1.0, 0.0, 0.0, 1.0, 0.0, 0.0, 1.0, 0.0, 0.0, 1.0, 0.0, 0.0, 1.0, 0.0, 0.0, 1.0, 0.0, 0.0, 1.0, 0.0, 0.0, 1.0, 0.0, 0.0, 1.0, 0.0, 0.0, 1.0, 0.0, 0.0, 1.0, 0.0, 0.0, 1.0, 0.0, 0.0, 1.0, 0.0, 0.0, 1.0, 0.0, 0.0, 1.0, 0.0, 0.0, 1.0, 0.0, 0.0, 1.0, 0.0, 0.0, 1.0, 0.0, 0.0, 1.0, 0.0, 0.0, 1.0, 0.0, 0.0, 1.0, 0.0, 0.0, 1.0, 0.0, 0.0, 1.0, 0.0, 0.0, 1.0, 0.0, 0.0, 0.0, 0.0, -1.0, 0.0, 0.0, -1.0, 0.0, 0.0, -1.0, 0.0, 0.0, -1.0, 0.0, 0.0, -1.0, 0.0, 0.0, -1.0, 0.0, 0.0, -1.0, 0.0, 0.0, -1.0, 0.0, 0.0, -1.0, 0.0, 0.0, -1.0, 0.0, 0.0, -1.0, 0.0, 0.0, -1.0, 0.0, 0.0, -1.0, 0.0, 0.0, -1.0, 0.0, 0.0, -1.0, 0.0, 0.0, -1.0, 0.0, 0.0, -1.0, 0.0, 0.0, -1.0, 0.0, 0.0, -1.0, 0.0, 0.0, -1.0, 0.0, 0.0, -1.0, 0.0, 0.0, -1.0, 0.0, 0.0, -1.0, 0.0, 0.0, -1.0, 0.0, 0.0, -1.0, 0.0, 0.0, -1.0, 0.0, 0.0, -1.0, 0.0, 0.0, -1.0, 0.0, 0.0, -1.0, 0.0, 0.0, -1.0, 0.0, 0.0, -1.0, 0.0, 0.0, -1.0, 0.0, 0.0, -1.0, 0.0, 0.0, -1.0, 0.0, 0.0, -1.0, 0.0, 0.0, -1.0, 0.0, 0.0, -1.0, 0.0, 0.0, -1.0, 0.0, 0.0, -1.0, 0.0, 0.0, -1.0, 0.0, 0.0, -1.0, 0.0, 0.0, -1.0, 0.0, 0.0, -1.0, 0.0, 0.0, -1.0, 0.0, 0.0, -1.0, 0.0, 0.0, -1.0, 0.0, 0.0, -1.0, 0.0, 0.0, -1.0, 0.0, 0.0, -1.0, 0.0, 0.0, -1.0, 0.0, 0.0, -1.0, 0.0, 0.0, -1.0, 0.0, 0.0, -1.0, 0.0, 0.0, -1.0, 0.0, 0.0, -1.0, 0.0, 0.0, -1.0, 0.0, 0.0, -1.0, 0.0, 0.0, -1.0, 0.0, 0.0, -1.0, 0.0, 0.0, -1.0, 0.0, 0.0, -1.0, 0.0, 0.0, -1.0, 0.0, 0.0, -1.0, 0.0, 0.0, -1.0, 0.0, 0.0, -1.0, 0.0, 0.0, -1.0, 0.0, 0.0, -1.0, 0.0, 0.0, -1.0, 0.0, 0.0, -1.0, 0.0, 0.0, -1.0, 0.0, 0.0, -1.0, 0.0, 0.0, -1.0, 0.0, -1.0, 0.0, 0.0, -1.0, 0.0, 0.0, -1.0, 0.0, 0.0, -1.0, 0.0, 0.0, -1.0, 0.0, 0.0, -1.0, 0.0, 0.0, -1.0, 0.0, 0.0, -1.0, 0.0, 0.0, -1.0, 0.0, 0.0, -1.0, 0.0, 0.0, -1.0, 0.0, 0.0, -1.0, 0.0, 0.0, -1.0, 0.0, 0.0, -1.0, 0.0, 0.0, -1.0, 0.0, 0.0, -1.0, 0.0, 0.0, -1.0, 0.0, 0.0, -1.0, 0.0, 0.0, -1.0, 0.0, 0.0, -1.0, 0.0, 0.0, -1.0, 0.0, 0.0, -1.0, 0.0, 0.0, -1.0, 0.0, 0.0, -1.0, 0.0, 0.0, 1.0, 0.0, 0.0, 1.0, 0.0, 0.0, 1.0, 0.0, 0.0, 1.0, 0.0, 0.0, 1.0, 0.0, 0.0, 1.0, 0.0, 1.0, 0.0, 0.0, 1.0, 0.0, 0.0, 1.0, 0.0, 0.0, 1.0, 0.0, 0.0, 1.0, 0.0, 0.0, 1.0, 0.0, 0.0, 0.0, -1.0, 0.0, 0.0, -1.0, 0.0, 0.0, -1.0, 0.0, 0.0, -1.0, 0.0, 0.0, -1.0, 0.0, 0.0, -1.0, 0.0, -1.0, 0.0, 0.0, -1.0, 0.0, 0.0, -1.0, 0.0, 0.0, -1.0, 0.0, 0.0, -1.0, 0.0, 0.0, -1.0, 0.0, 0.0, 0.0, 1.0, 0.0, 0.0, 1.0, 0.0, 0.0, 1.0, 0.0, 0.0, 1.0, 0.0, 0.0, 1.0, 0.0, 0.0, 1.0, 0.0, 1.0, 0.0, 0.0, 1.0, 0.0, 0.0, 1.0, 0.0, 0.0, 1.0, 0.0, 0.0, 1.0, 0.0, 0.0, 1.0, 0.0, 0.0, 0.0, -1.0, 0.0, 0.0, -1.0, 0.0, 0.0, -1.0, 0.0, 0.0, -1.0, 0.0, 0.0, -1.0, 0.0, 0.0, -1.0, 0.0, -1.0, 0.0, 0.0, -1.0, 0.0, 0.0, -1.0, 0.0, 0.0, -1.0, 0.0, 0.0, -1.0, 0.0, 0.0, -1.0, 0.0, 0.0, 0.0, 1.0, 0.0, 0.0, 1.0, 0.0, 0.0, 1.0, 0.0, 0.0, 1.0, 0.0, 0.0, 1.0, 0.0, 0.0, 1.0, 0.0, 1.0, 0.0, 0.0, 1.0, 0.0, 0.0, 1.0, 0.0, 0.0, 1.0, 0.0, 0.0, 1.0, 0.0, 0.0, 1.0, 0.0, 0.0, 0.0, -1.0, 0.0, 0.0, -1.0, 0.0, 0.0, -1.0, 0.0, 0.0, -1.0, 0.0, 0.0, -1.0, 0.0, 0.0, -1.0, 0.0, -1.0, 0.0, 0.0, -1.0, 0.0, 0.0, -1.0, 0.0, 0.0, -1.0, 0.0, 0.0, -1.0, 0.0, 0.0, -1.0, 0.0, 0.0, 0.0, 1.0, 0.0, 0.0, 1.0, 0.0, 0.0, 1.0, 0.0, 0.0, 1.0, 0.0, 0.0, 1.0, 0.0, 0.0, 1.0, 0.0, 0.0, 0.0, 1.0, 0.0, 0.0, 1.0, 0.0, 0.0, 1.0, 0.0, 0.0, 1.0, 0.0, 0.0, 1.0, 0.0, 0.0, 1.0, 0.0, 0.0, 1.0, 0.0, 0.0, 1.0, 0.0, 0.0, 1.0, 0.0, 0.0, 1.0, 0.0, 0.0, 1.0, 0.0, 0.0, 1.0, 1.0, 0.0, 0.0, 1.0, 0.0, 0.0, 1.0, 0.0, 0.0, 1.0, 0.0, 0.0, 1.0, 0.0, 0.0, 1.0, 0.0, 0.0, 1.0, 0.0, 0.0, 1.0, 0.0, 0.0, 1.0, 0.0, 0.0, 1.0, 0.0, 0.0, 1.0, 0.0, 0.0, 1.0, 0.0, 0.0, 0.0, 0.0, -1.0, 0.0, 0.0, -1.0, 0.0, 0.0, -1.0, 0.0, 0.0, -1.0, 0.0, 0.0, -1.0, 0.0, 0.0, -1.0, 0.0, 0.0, -1.0, 0.0, 0.0, -1.0, 0.0, 0.0, -1.0, 0.0, 0.0, -1.0, 0.0, 0.0, -1.0, 0.0, 0.0, -1.0, -1.0, 0.0, 0.0, -1.0, 0.0, 0.0, -1.0, 0.0, 0.0, -1.0, 0.0, 0.0, -1.0, 0.0, 0.0, -1.0, 0.0, 0.0, -1.0, 0.0, 0.0, -1.0, 0.0, 0.0, -1.0, 0.0, 0.0, -1.0, 0.0, 0.0, -1.0, 0.0, 0.0, -1.0, 0.0, 0.0, 0.0, 0.0, 1.0, 0.0, 0.0, 1.0, 0.0, 0.0, 1.0, 0.0, 0.0, 1.0, 0.0, 0.0, 1.0, 0.0, 0.0, 1.0, 0.0, 0.0, 1.0, 0.0, 0.0, 1.0, 0.0, 0.0, 1.0, 0.0, 0.0, 1.0, 0.0, 0.0, 1.0, 0.0, 0.0, 1.0, 1.0, 0.0, 0.0, 1.0, 0.0, 0.0, 1.0, 0.0, 0.0, 1.0, 0.0, 0.0, 1.0, 0.0, 0.0, 1.0, 0.0, 0.0, 1.0, 0.0, 0.0, 1.0, 0.0, 0.0, 1.0, 0.0, 0.0, 1.0, 0.0, 0.0, 1.0, 0.0, 0.0, 1.0, 0.0, 0.0, 0.0, 0.0, -1.0, 0.0, 0.0, -1.0, 0.0, 0.0, -1.0, 0.0, 0.0, -1.0, 0.0, 0.0, -1.0, 0.0, 0.0, -1.0, 0.0, 0.0, -1.0, 0.0, 0.0, -1.0, 0.0, 0.0, -1.0, 0.0, 0.0, -1.0, 0.0, 0.0, -1.0, 0.0, 0.0, -1.0, -1.0, 0.0, 0.0, -1.0, 0.0, 0.0, -1.0, 0.0, 0.0, -1.0, 0.0, 0.0, -1.0, 0.0, 0.0, -1.0, 0.0, 0.0, -1.0, 0.0, 0.0, -1.0, 0.0, 0.0, -1.0, 0.0, 0.0, -1.0, 0.0, 0.0, -1.0, 0.0, 0.0, -1.0, 0.0, 0.0, 0.0, 0.0, 1.0, 0.0, 0.0, 1.0, 0.0, 0.0, 1.0, 0.0, 0.0, 1.0, 0.0, 0.0, 1.0, 0.0, 0.0, 1.0, 0.0, -1.0, 0.0, 0.0, -1.0, 0.0, 0.0, -1.0, 0.0, 0.0, -1.0, 0.0, 0.0, -1.0, 0.0, 0.0, -1.0, 0.0, 0.0, -1.0, 0.0, 0.0, -1.0, 0.0, 0.0, -1.0, 0.0, 0.0, -1.0, 0.0, 0.0, -1.0, 0.0, 0.0, -1.0, 0.0, 0.0, -1.0, 0.0, 0.0, -1.0, 0.0, 0.0, -1.0, 0.0, 0.0, -1.0, 0.0, 0.0, -1.0, 0.0, 0.0, -1.0, 0.0, 0.0, -1.0, 0.0, 0.0, -1.0, 0.0, 0.0, -1.0, 0.0, 0.0, -1.0, 0.0, 0.0, -1.0, 0.0, 0.0, -1.0, 0.0, 0.0, 1.0, 0.0, 0.0, 1.0, 0.0, 0.0, 1.0, 0.0, 0.0, 1.0, 0.0, 0.0, 1.0, 0.0, 0.0, 1.0, 0.0, 0.0, 1.0, 0.0, 0.0, 1.0, 0.0, 0.0, 1.0, 0.0, 0.0, 1.0, 0.0, 0.0, 1.0, 0.0, 0.0, 1.0, 0.0, 0.0, 1.0, 0.0, 0.0, 1.0, 0.0, 0.0, 1.0, 0.0, 0.0, 1.0, 0.0, 0.0, 1.0, 0.0, 0.0, 1.0, 0.0, 0.0, 1.0, 0.0, 0.0, 1.0, 0.0, 0.0, 1.0, 0.0, 0.0, 1.0, 0.0, 0.0, 1.0, 0.0, 0.0, 1.0, 0.0, -1.0, 0.0, 0.0, -1.0, 0.0, 0.0, -1.0, 0.0, 0.0, -1.0, 0.0, 0.0, -1.0, 0.0, 0.0, -1.0, 0.0, 0.0, 0.0, 0.0, 1.0, 0.0, 0.0, 1.0, 0.0, 0.0, 1.0, 0.0, 0.0, 1.0, 0.0, 0.0, 1.0, 0.0, 0.0, 1.0, 1.0, 0.0, 0.0, 1.0, 0.0, 0.0, 1.0, 0.0, 0.0, 1.0, 0.0, 0.0, 1.0, 0.0, 0.0, 1.0, 0.0, 0.0, 0.0, 0.0, -1.0, 0.0, 0.0, -1.0, 0.0, 0.0, -1.0, 0.0, 0.0, -1.0, 0.0, 0.0, -1.0, 0.0, 0.0, -1.0, 0.0, -1.0, 0.0, 0.0, -1.0, 0.0, 0.0, -1.0, 0.0, 0.0, -1.0, 0.0, 0.0, -1.0, 0.0, 0.0, -1.0, 0.0, 0.0, -1.0, 0.0, 0.0, -1.0, 0.0, 0.0, -1.0, 0.0, 0.0, -1.0, 0.0, 0.0, -1.0, 0.0, 0.0, -1.0, 0.0, 0.0, -1.0, 0.0, 0.0, -1.0, 0.0, 0.0, -1.0, 0.0, 0.0, -1.0, 0.0, 0.0, -1.0, 0.0, 0.0, -1.0, 0.0, 0.0, -1.0, 0.0, 0.0, -1.0, 0.0, 0.0, -1.0, 0.0, 0.0, -1.0, 0.0, 0.0, -1.0, 0.0, 0.0, -1.0, 0.0, 0.0, 1.0, 0.0, 0.0, 1.0, 0.0, 0.0, 1.0, 0.0, 0.0, 1.0, 0.0, 0.0, 1.0, 0.0, 0.0, 1.0, 0.0, 0.0, 1.0, 0.0, 0.0, 1.0, 0.0, 0.0, 1.0, 0.0, 0.0, 1.0, 0.0, 0.0, 1.0, 0.0, 0.0, 1.0, 0.0, 0.0, 1.0, 0.0, 0.0, 1.0, 0.0, 0.0, 1.0, 0.0, 0.0, 1.0, 0.0, 0.0, 1.0, 0.0, 0.0, 1.0, 0.0, 0.0, 1.0, 0.0, 0.0, 1.0, 0.0, 0.0, 1.0, 0.0, 0.0, 1.0, 0.0, 0.0, 1.0, 0.0, 0.0, 1.0, 0.0, 1.0, 0.0, 0.0, 1.0, 0.0, 0.0, 1.0, 0.0, 0.0, 1.0, 0.0, 0.0, 1.0, 0.0, 0.0, 1.0, 0.0, 0.0, 0.0, 0.0, -1.0, 0.0, 0.0, -1.0, 0.0, 0.0, -1.0, 0.0, 0.0, -1.0, 0.0, 0.0, -1.0, 0.0, 0.0, -1.0, -1.0, 0.0, 0.0, -1.0, 0.0, 0.0, -1.0, 0.0, 0.0, -1.0, 0.0, 0.0, -1.0, 0.0, 0.0, -1.0, 0.0, 0.0, 0.0, 0.0, 1.0, 0.0, 0.0, 1.0, 0.0, 0.0, 1.0, 0.0, 0.0, 1.0, 0.0, 0.0, 1.0, 0.0, 0.0, 1.0, 0.0, 0.0, -1.0, 0.0, 0.0, -1.0, 0.0, 0.0, -1.0, 0.0, 0.0, -1.0, 0.0, 0.0, -1.0, 0.0, 0.0, -1.0, 0.0, 1.0, 0.0, 0.0, 1.0, 0.0, 0.0, 1.0, 0.0, 0.0, 1.0, 0.0, 0.0, 1.0, 0.0, 0.0, 1.0, 0.0, 0.0, -1.0, 0.0, 0.0, -1.0, 0.0, 0.0, -1.0, 0.0, 0.0, -1.0, 0.0, 0.0, -1.0, 0.0, 0.0, -1.0, 0.0, 0.0, 0.0, 1.0, 0.0, 0.0, 1.0, 0.0, 0.0, 1.0, 0.0, 0.0, 1.0, 0.0, 0.0, 1.0, 0.0, 0.0, 1.0, 0.0, -1.0, 0.0, 0.0, -1.0, 0.0, 0.0, -1.0, 0.0, 0.0, -1.0, 0.0, 0.0, -1.0, 0.0, 0.0, -1.0, 0.0, 0.0, 1.0, 0.0, 0.0, 1.0, 0.0, 0.0, 1.0, 0.0, 0.0, 1.0, 0.0, 0.0, 1.0, 0.0, 0.0, 1.0, 0.0])] * 3)])
me_mesh_001 = bpy.data.meshes.new('Mesh.001')
me_mesh_001.from_pydata([(-65.0, 48.0, 8.0), (-65.0, 2.0, 8.0), (-25.0, 48.0, 8.0), (-25.0, 2.0, 8.0), (25.0, 2.0, 8.0), (25.0, 48.0, 8.0), (65.0, 48.0, 8.0), (65.0, 2.0, 8.0)], [], [(0, 3, 2), (3, 0, 1), (5, 7, 6), (7, 5, 4)])
me_mesh_001.polygons.foreach_set('use_smooth', [True] * 4)
_uv = me_mesh_001.uv_layers.new(name='DiffuseUV')
_uv.uv.foreach_set('vector', [0.0, 1.0, 1.0, 0.0, 1.0, 1.0, 1.0, 0.0, 0.0, 1.0, 0.0, 0.0, 0.0, 1.0, 1.0, 0.0, 1.0, 1.0, 1.0, 0.0, 0.0, 1.0, 0.0, 0.0])
me_mesh_001.materials.append(mat_2)
me_mesh_001.update()
me_mesh_001.normals_split_custom_set([tuple(v) for v in zip(*[iter([0.0, 0.0, 1.0, 0.0, 0.0, 1.0, 0.0, 0.0, 1.0, 0.0, 0.0, 1.0, 0.0, 0.0, 1.0, 0.0, 0.0, 1.0, 0.0, 0.0, 1.0, 0.0, 0.0, 1.0, 0.0, 0.0, 1.0, 0.0, 0.0, 1.0, 0.0, 0.0, 1.0, 0.0, 0.0, 1.0])] * 3)])

# ---- objects
ob_object1 = bpy.data.objects.new('object1', me_mesh)
ob_object2 = bpy.data.objects.new('object2', me_mesh_001)
ob_vetrin1__0 = bpy.data.objects.new('vetrin1__0________________', None)

# ---- transforms, parenting, visibility, modifiers, constraints
ob_object1.parent = ob_vetrin1__0
ob_object1.location = (0.0, 0.0, 0.0)
ob_object1.color = (0.8, 0.8, 0.8, 1.0)
ob_object2.parent = ob_vetrin1__0
ob_object2.location = (0.0, 0.0, 0.0)
ob_object2.color = (0.8, 0.8, 0.8, 1.0)
ob_vetrin1__0.location = (0.0, 0.0, 0.0)
ob_vetrin1__0.rotation_euler = (1.571, -0.0, 0.0)
ob_vetrin1__0.scale = (0.01, 0.01, 0.01)
ob_vetrin1__0.color = (0.8, 0.8, 0.8, 1.0)

# ---- collection membership
col_collection.objects.link(ob_object1)
col_collection.objects.link(ob_object2)
col_collection.objects.link(ob_vetrin1__0)

# ---- scene / render settings (as saved in the file)
scene.frame_start = 1; scene.frame_end = 250; scene.frame_set(1)
scene.render.engine = 'BLENDER_EEVEE_NEXT'
scene.render.fps = 25
scene.cycles.sampling_pattern = 'TABULATED_SOBOL'
scene.eevee.ray_tracing_options.trace_max_roughness = 0.0
bpy.context.view_layer.update()

# ---- added for rendering (the .blend has no active camera and no usable light): camera, sun
cam_auto = bpy.data.cameras.new('AutoCamera')
cam_auto.lens = 50.0
cam_auto.sensor_width = 36.0
cam_auto.clip_end = 1000.0
ob_auto_camera = bpy.data.objects.new('AutoCamera', cam_auto)
scene.collection.objects.link(ob_auto_camera)
ob_auto_camera.location = (1.6005, -1.72061, 1.5904)
ob_auto_camera.rotation_euler = (1.09748, -7.21219e-08, 0.694738)
scene.camera = ob_auto_camera
light_auto_sun = bpy.data.lights.new('AutoSun', 'SUN')
light_auto_sun.energy = 3.0
light_auto_sun.angle = 0.0523599
ob_auto_sun = bpy.data.objects.new('AutoSun', light_auto_sun)
scene.collection.objects.link(ob_auto_sun)
ob_auto_sun.rotation_euler = (0.872665, 0.174533, 0.523599)
bpy.context.view_layer.update()
